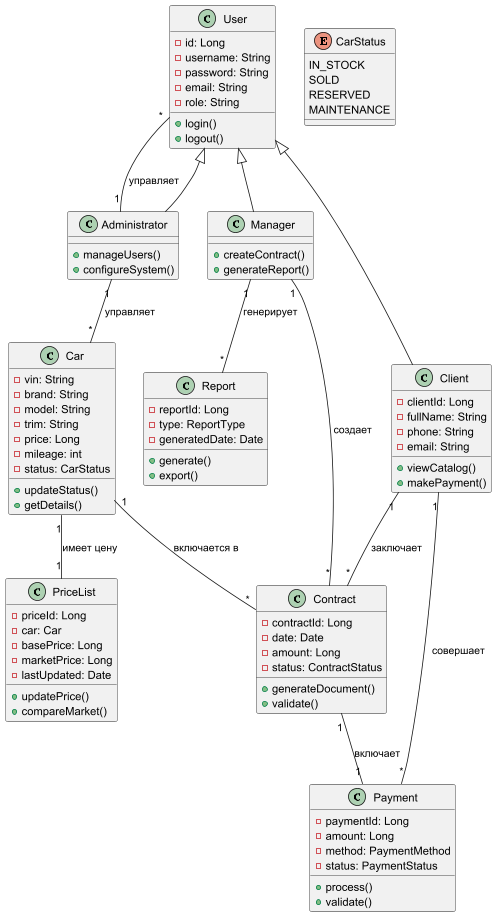

The diagram above was rendered by PlantUML. Its source (embedded in the PNG):
@startuml

class User {
  - id: Long
  - username: String
  - password: String
  - email: String
  - role: String
  + login()
  + logout()
}

class Manager {
  + createContract()
  + generateReport()
}

class Administrator {
  + manageUsers()
  + configureSystem()
}

class Client {
  - clientId: Long
  - fullName: String
  - phone: String
  - email: String
  + viewCatalog()
  + makePayment()
}

class Car {
  - vin: String
  - brand: String
  - model: String
  - trim: String
  - price: Long
  - mileage: int
  - status: CarStatus
  + updateStatus()
  + getDetails()
}

enum CarStatus {
  IN_STOCK
  SOLD
  RESERVED
  MAINTENANCE
}

class Contract {
  - contractId: Long
  - date: Date
  - amount: Long
  - status: ContractStatus
  + generateDocument()
  + validate()
}

class PriceList {
  - priceId: Long
  - car: Car
  - basePrice: Long
  - marketPrice: Long
  - lastUpdated: Date
  + updatePrice()
  + compareMarket()
}

class Report {
  - reportId: Long
  - type: ReportType
  - generatedDate: Date
  + generate()
  + export()
}

class Payment {
  - paymentId: Long
  - amount: Long
  - method: PaymentMethod
  - status: PaymentStatus
  + process()
  + validate()
}

User <|-- Manager
User <|-- Administrator
User <|-- Client

Manager "1" -- "*" Contract : создает
Manager "1" -- "*" Report : генерирует

Client "1" -- "*" Contract : заключает
Client "1" -- "*" Payment : совершает

Car "1" -- "*" Contract : включается в
Car "1" -- "1" PriceList : имеет цену

Contract "1" -- "1" Payment : включает

Administrator "1" -- "*" User : управляет
Administrator "1" -- "*" Car : управляет

@enduml